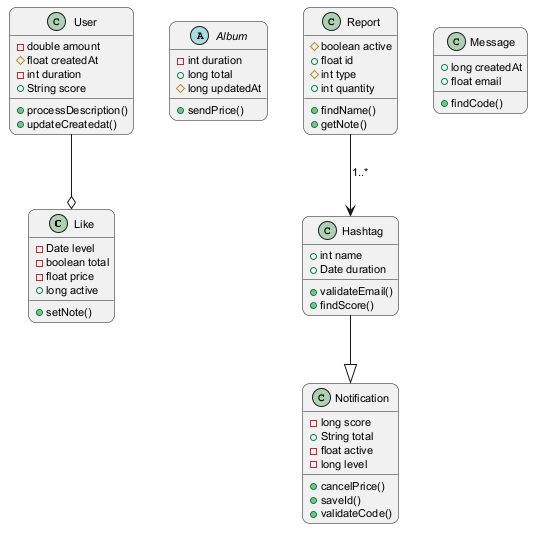

The diagram above was rendered by PlantUML. Its source (embedded in the PNG):
@startuml
skinparam backgroundColor #FFFFFF
skinparam roundCorner 15
skinparam defaultFontSize 11
class Like {
  -Date level
  -boolean total
  -float price
  +long active
  +setNote()
}
abstract class Album {
  -int duration
  +long total
  #long updatedAt
  +sendPrice()
}
class User {
  -double amount
  #float createdAt
  -int duration
  +String score
  +processDescription()
  +updateCreatedat()
}
class Hashtag {
  +int name
  +Date duration
  +validateEmail()
  +findScore()
}
class Message {
  +long createdAt
  +float email
  +findCode()
}
class Report {
  #boolean active
  +float id
  #int type
  +int quantity
  +findName()
  +getNote()
}
class Notification {
  -long score
  +String total
  -float active
  -long level
  +cancelPrice()
  +saveId()
  +validateCode()
}
Hashtag --|> Notification
User --o Like
Report --> Hashtag : "1..*"
@enduml